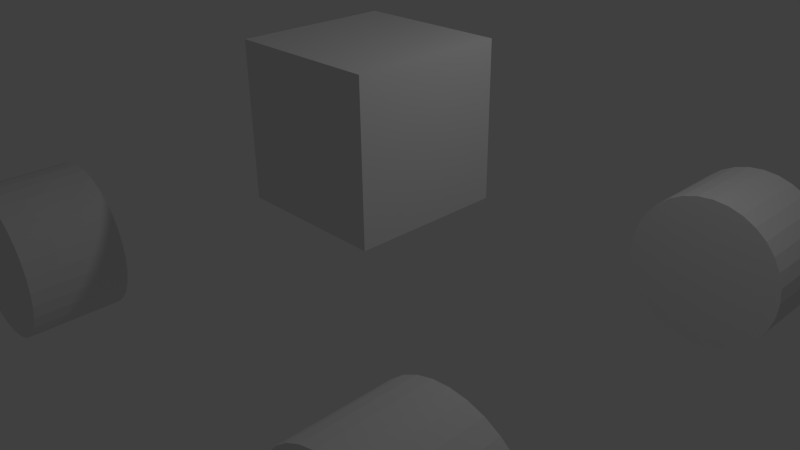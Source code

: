 # Source: basic_buggy2.blend  (saved by Blender 2.73.0; exported with 4.5.12 LTS)
import bpy
from mathutils import Matrix  # noqa: F401  (used for matrix-valued properties, if any)

bpy.ops.wm.read_factory_settings(use_empty=True)
scene = bpy.context.scene
scene.name = 'Scene'

# ---- collections
col_collection_1 = bpy.data.collections.new('Collection 1'); scene.collection.children.link(col_collection_1)

# ---- materials (node trees are filled in below, after node groups)
mat_material = bpy.data.materials.new('Material')
mat_material.alpha_threshold = 0.0
mat_material.use_transparent_shadow = False
mat_material.roughness = 0.5
mat_material.line_color = (0.0, 0.0, 0.0, 1.0)

# ---- material node trees

# ---- world
world_world = bpy.data.worlds.new('World'); scene.world = world_world
world_world.color = (0.05088, 0.05088, 0.05088)
world_world.use_sun_shadow = False
world_world.sun_shadow_jitter_overblur = 0.0
world_world.cycles.sampling_method = 'MANUAL'
world_world.cycles.sample_map_resolution = 256

# ---- cameras
cam_camera = bpy.data.cameras.new('Camera')
cam_camera.clip_end = 100.0
cam_camera.lens = 35.0
cam_camera.sensor_width = 32.0
cam_camera.sensor_height = 18.0
cam_camera.ortho_scale = 7.314
cam_camera.dof.focus_distance = 0.0
cam_camera.dof.aperture_fstop = 128.0

# ---- lights
light_lamp = bpy.data.lights.new('Lamp', 'POINT')
light_lamp.transmission_factor = 0.0
light_lamp.cutoff_distance = 30.0
light_lamp.energy = 100.0
light_lamp.shadow_buffer_clip_start = 1.001
light_lamp.shadow_soft_size = 0.1
light_lamp.shadow_maximum_resolution = 0.006
light_lamp.use_absolute_resolution = True
light_lamp.cycles.use_multiple_importance_sampling = False

# ---- meshes
me_cylinder = bpy.data.meshes.new('Cylinder')
me_cylinder.from_pydata([(-1.974, 2.426, -0.006302), (-1.968, 3.668, 0.006302), (-1.993, 2.425, 0.1888), (-1.988, 3.668, 0.2014), (-2.05, 2.424, 0.3764), (-2.044, 3.667, 0.389), (-2.142, 2.424, 0.5493), (-2.137, 3.667, 0.5619), (-2.267, 2.424, 0.7008), (-2.261, 3.667, 0.7134), (-2.418, 2.424, 0.8252), (-2.413, 3.667, 0.8378), (-2.591, 2.425, 0.9176), (-2.586, 3.667, 0.9302), (-2.779, 2.425, 0.9745), (-2.773, 3.668, 0.9871), (-2.974, 2.426, 0.9937), (-2.968, 3.669, 1.006), (-3.169, 2.427, 0.9745), (-3.163, 3.67, 0.9871), (-3.356, 2.428, 0.9176), (-3.351, 3.671, 0.9302), (-3.529, 2.429, 0.8252), (-3.524, 3.672, 0.8378), (-3.681, 2.43, 0.7008), (-3.675, 3.673, 0.7134), (-3.805, 2.431, 0.5493), (-3.8, 3.674, 0.5619), (-3.898, 2.432, 0.3764), (-3.892, 3.675, 0.389), (-3.954, 2.433, 0.1888), (-3.949, 3.676, 0.2014), (-3.974, 2.434, -0.006302), (-3.968, 3.677, 0.006302), (-3.954, 2.435, -0.2014), (-3.949, 3.678, -0.1888), (-3.898, 2.435, -0.389), (-3.892, 3.678, -0.3764), (-3.805, 2.436, -0.5619), (-3.8, 3.678, -0.5493), (-3.681, 2.436, -0.7134), (-3.675, 3.678, -0.7008), (-3.529, 2.436, -0.8378), (-3.524, 3.678, -0.8252), (-3.356, 2.435, -0.9302), (-3.351, 3.678, -0.9176), (-3.169, 2.435, -0.9871), (-3.163, 3.677, -0.9745), (-2.974, 2.434, -1.006), (-2.968, 3.677, -0.9937), (-2.779, 2.433, -0.9871), (-2.773, 3.676, -0.9745), (-2.591, 2.432, -0.9302), (-2.586, 3.675, -0.9176), (-2.418, 2.431, -0.8378), (-2.413, 3.674, -0.8252), (-2.267, 2.43, -0.7134), (-2.261, 3.672, -0.7008), (-2.142, 2.428, -0.5619), (-2.137, 3.671, -0.5493), (-2.05, 2.427, -0.389), (-2.044, 3.67, -0.3764), (-1.993, 2.426, -0.2014), (-1.988, 3.669, -0.1888), (4.182, 2.533, -0.006302), (4.188, 3.775, 0.006302), (4.163, 2.532, 0.1888), (4.169, 3.775, 0.2014), (4.106, 2.531, 0.3764), (4.112, 3.774, 0.389), (4.014, 2.531, 0.5493), (4.019, 3.774, 0.5619), (3.89, 2.531, 0.7008), (3.895, 3.774, 0.7134), (3.738, 2.531, 0.8252), (3.743, 3.774, 0.8378), (3.565, 2.532, 0.9176), (3.57, 3.774, 0.9302), (3.378, 2.532, 0.9745), (3.383, 3.775, 0.9871), (3.182, 2.533, 0.9937), (3.188, 3.776, 1.006), (2.987, 2.534, 0.9745), (2.993, 3.777, 0.9871), (2.8, 2.535, 0.9176), (2.805, 3.778, 0.9302), (2.627, 2.536, 0.8252), (2.632, 3.779, 0.8378), (2.475, 2.537, 0.7008), (2.481, 3.78, 0.7134), (2.351, 2.538, 0.5493), (2.356, 3.781, 0.5619), (2.259, 2.539, 0.3764), (2.264, 3.782, 0.389), (2.202, 2.54, 0.1888), (2.207, 3.783, 0.2014), (2.182, 2.541, -0.006302), (2.188, 3.784, 0.006302), (2.202, 2.542, -0.2014), (2.207, 3.785, -0.1888), (2.259, 2.542, -0.389), (2.264, 3.785, -0.3764), (2.351, 2.543, -0.5619), (2.356, 3.786, -0.5493), (2.475, 2.543, -0.7134), (2.481, 3.786, -0.7008), (2.627, 2.543, -0.8378), (2.632, 3.785, -0.8252), (2.8, 2.542, -0.9302), (2.805, 3.785, -0.9176), (2.987, 2.542, -0.9871), (2.993, 3.784, -0.9745), (3.182, 2.541, -1.006), (3.188, 3.784, -0.9937), (3.378, 2.54, -0.9871), (3.383, 3.783, -0.9745), (3.565, 2.539, -0.9302), (3.571, 3.782, -0.9176), (3.738, 2.538, -0.8378), (3.743, 3.781, -0.8252), (3.89, 2.537, -0.7134), (3.895, 3.779, -0.7008), (4.014, 2.536, -0.5619), (4.019, 3.778, -0.5493), (4.106, 2.534, -0.389), (4.112, 3.777, -0.3764), (4.163, 2.534, -0.2014), (4.169, 3.776, -0.1888), (4.53, -3.543, -0.006302), (4.536, -2.3, 0.006302), (4.511, -3.544, 0.1888), (4.517, -2.301, 0.2014), (4.454, -3.544, 0.3764), (4.46, -2.302, 0.389), (4.362, -3.545, 0.5493), (4.367, -2.302, 0.5619), (4.237, -3.545, 0.7008), (4.243, -2.302, 0.7134), (4.086, -3.544, 0.8252), (4.091, -2.302, 0.8378), (3.913, -3.544, 0.9176), (3.918, -2.301, 0.9302), (3.725, -3.544, 0.9745), (3.731, -2.301, 0.9871), (3.53, -3.543, 0.9937), (3.536, -2.3, 1.006), (3.335, -3.542, 0.9745), (3.341, -2.299, 0.9871), (3.148, -3.541, 0.9176), (3.153, -2.298, 0.9302), (2.975, -3.54, 0.8252), (2.98, -2.297, 0.8378), (2.823, -3.539, 0.7008), (2.829, -2.296, 0.7134), (2.699, -3.537, 0.5493), (2.704, -2.295, 0.5619), (2.607, -3.536, 0.3764), (2.612, -2.294, 0.389), (2.55, -3.535, 0.1888), (2.555, -2.293, 0.2014), (2.53, -3.535, -0.006302), (2.536, -2.292, 0.006302), (2.55, -3.534, -0.2014), (2.555, -2.291, -0.1888), (2.607, -3.533, -0.389), (2.612, -2.291, -0.3764), (2.699, -3.533, -0.5619), (2.704, -2.29, -0.5493), (2.823, -3.533, -0.7134), (2.829, -2.29, -0.7008), (2.975, -3.533, -0.8378), (2.98, -2.29, -0.8252), (3.148, -3.534, -0.9302), (3.153, -2.291, -0.9176), (3.335, -3.534, -0.9871), (3.341, -2.291, -0.9745), (3.53, -3.535, -1.006), (3.536, -2.292, -0.9937), (3.725, -3.536, -0.9871), (3.731, -2.293, -0.9745), (3.913, -3.537, -0.9302), (3.918, -2.294, -0.9176), (4.086, -3.538, -0.8378), (4.091, -2.295, -0.8252), (4.237, -3.539, -0.7134), (4.243, -2.296, -0.7008), (4.362, -3.54, -0.5619), (4.367, -2.298, -0.5493), (4.454, -3.541, -0.389), (4.46, -2.299, -0.3764), (4.511, -3.542, -0.2014), (4.517, -2.3, -0.1888), (-2.134, -3.597, -0.006302), (-2.129, -2.354, 0.006302), (-2.154, -3.597, 0.1888), (-2.148, -2.355, 0.2014), (-2.21, -3.598, 0.3764), (-2.205, -2.355, 0.389), (-2.303, -3.598, 0.5493), (-2.297, -2.355, 0.5619), (-2.427, -3.598, 0.7008), (-2.422, -2.355, 0.7134), (-2.579, -3.598, 0.8252), (-2.573, -2.355, 0.8378), (-2.752, -3.598, 0.9176), (-2.746, -2.355, 0.9302), (-2.939, -3.597, 0.9745), (-2.934, -2.354, 0.9871), (-3.134, -3.596, 0.9937), (-3.129, -2.354, 1.006), (-3.329, -3.595, 0.9745), (-3.324, -2.353, 0.9871), (-3.517, -3.594, 0.9176), (-3.512, -2.352, 0.9302), (-3.69, -3.593, 0.8252), (-3.684, -2.35, 0.8378), (-3.841, -3.592, 0.7008), (-3.836, -2.349, 0.7134), (-3.966, -3.591, 0.5493), (-3.96, -2.348, 0.5619), (-4.058, -3.59, 0.3764), (-4.053, -2.347, 0.389), (-4.115, -3.589, 0.1888), (-4.11, -2.346, 0.2014), (-4.134, -3.588, -0.006302), (-4.129, -2.345, 0.006302), (-4.115, -3.587, -0.2014), (-4.11, -2.345, -0.1888), (-4.058, -3.587, -0.389), (-4.053, -2.344, -0.3764), (-3.966, -3.587, -0.5619), (-3.96, -2.344, -0.5493), (-3.841, -3.587, -0.7134), (-3.836, -2.344, -0.7008), (-3.69, -3.587, -0.8378), (-3.684, -2.344, -0.8252), (-3.517, -3.587, -0.9302), (-3.512, -2.344, -0.9176), (-3.329, -3.588, -0.9871), (-3.324, -2.345, -0.9745), (-3.134, -3.588, -1.006), (-3.129, -2.346, -0.9937), (-2.939, -3.589, -0.9871), (-2.934, -2.347, -0.9745), (-2.752, -3.59, -0.9302), (-2.746, -2.348, -0.9176), (-2.579, -3.592, -0.8378), (-2.573, -2.349, -0.8252), (-2.427, -3.593, -0.7134), (-2.422, -2.35, -0.7008), (-2.303, -3.594, -0.5619), (-2.297, -2.351, -0.5493), (-2.21, -3.595, -0.389), (-2.205, -2.352, -0.3764), (-2.153, -3.596, -0.2014), (-2.148, -2.353, -0.1888), (1.0, 1.0, 0.7975), (1.0, -1.0, 0.7975), (-1.0, -1.0, 0.7975), (-1.0, 1.0, 0.7975), (1.0, 1.0, 2.797), (1.0, -1.0, 2.797), (-1.0, -1.0, 2.797), (-1.0, 1.0, 2.797)], [], [(0, 1, 3, 2), (2, 3, 5, 4), (4, 5, 7, 6), (6, 7, 9, 8), (8, 9, 11, 10), (10, 11, 13, 12), (12, 13, 15, 14), (14, 15, 17, 16), (16, 17, 19, 18), (18, 19, 21, 20), (20, 21, 23, 22), (22, 23, 25, 24), (24, 25, 27, 26), (26, 27, 29, 28), (28, 29, 31, 30), (30, 31, 33, 32), (32, 33, 35, 34), (34, 35, 37, 36), (36, 37, 39, 38), (38, 39, 41, 40), (40, 41, 43, 42), (42, 43, 45, 44), (44, 45, 47, 46), (46, 47, 49, 48), (48, 49, 51, 50), (50, 51, 53, 52), (52, 53, 55, 54), (54, 55, 57, 56), (56, 57, 59, 58), (58, 59, 61, 60), (3, 1, 63, 61, 59, 57, 55, 53, 51, 49, 47, 45, 43, 41, 39, 37, 35, 33, 31, 29, 27, 25, 23, 21, 19, 17, 15, 13, 11, 9, 7, 5), (62, 63, 1, 0), (60, 61, 63, 62), (0, 2, 4, 6, 8, 10, 12, 14, 16, 18, 20, 22, 24, 26, 28, 30, 32, 34, 36, 38, 40, 42, 44, 46, 48, 50, 52, 54, 56, 58, 60, 62), (64, 65, 67, 66), (66, 67, 69, 68), (68, 69, 71, 70), (70, 71, 73, 72), (72, 73, 75, 74), (74, 75, 77, 76), (76, 77, 79, 78), (78, 79, 81, 80), (80, 81, 83, 82), (82, 83, 85, 84), (84, 85, 87, 86), (86, 87, 89, 88), (88, 89, 91, 90), (90, 91, 93, 92), (92, 93, 95, 94), (94, 95, 97, 96), (96, 97, 99, 98), (98, 99, 101, 100), (100, 101, 103, 102), (102, 103, 105, 104), (104, 105, 107, 106), (106, 107, 109, 108), (108, 109, 111, 110), (110, 111, 113, 112), (112, 113, 115, 114), (114, 115, 117, 116), (116, 117, 119, 118), (118, 119, 121, 120), (120, 121, 123, 122), (122, 123, 125, 124), (67, 65, 127, 125, 123, 121, 119, 117, 115, 113, 111, 109, 107, 105, 103, 101, 99, 97, 95, 93, 91, 89, 87, 85, 83, 81, 79, 77, 75, 73, 71, 69), (126, 127, 65, 64), (124, 125, 127, 126), (64, 66, 68, 70, 72, 74, 76, 78, 80, 82, 84, 86, 88, 90, 92, 94, 96, 98, 100, 102, 104, 106, 108, 110, 112, 114, 116, 118, 120, 122, 124, 126), (128, 129, 131, 130), (130, 131, 133, 132), (132, 133, 135, 134), (134, 135, 137, 136), (136, 137, 139, 138), (138, 139, 141, 140), (140, 141, 143, 142), (142, 143, 145, 144), (144, 145, 147, 146), (146, 147, 149, 148), (148, 149, 151, 150), (150, 151, 153, 152), (152, 153, 155, 154), (154, 155, 157, 156), (156, 157, 159, 158), (158, 159, 161, 160), (160, 161, 163, 162), (162, 163, 165, 164), (164, 165, 167, 166), (166, 167, 169, 168), (168, 169, 171, 170), (170, 171, 173, 172), (172, 173, 175, 174), (174, 175, 177, 176), (176, 177, 179, 178), (178, 179, 181, 180), (180, 181, 183, 182), (182, 183, 185, 184), (184, 185, 187, 186), (186, 187, 189, 188), (131, 129, 191, 189, 187, 185, 183, 181, 179, 177, 175, 173, 171, 169, 167, 165, 163, 161, 159, 157, 155, 153, 151, 149, 147, 145, 143, 141, 139, 137, 135, 133), (190, 191, 129, 128), (188, 189, 191, 190), (128, 130, 132, 134, 136, 138, 140, 142, 144, 146, 148, 150, 152, 154, 156, 158, 160, 162, 164, 166, 168, 170, 172, 174, 176, 178, 180, 182, 184, 186, 188, 190), (192, 193, 195, 194), (194, 195, 197, 196), (196, 197, 199, 198), (198, 199, 201, 200), (200, 201, 203, 202), (202, 203, 205, 204), (204, 205, 207, 206), (206, 207, 209, 208), (208, 209, 211, 210), (210, 211, 213, 212), (212, 213, 215, 214), (214, 215, 217, 216), (216, 217, 219, 218), (218, 219, 221, 220), (220, 221, 223, 222), (222, 223, 225, 224), (224, 225, 227, 226), (226, 227, 229, 228), (228, 229, 231, 230), (230, 231, 233, 232), (232, 233, 235, 234), (234, 235, 237, 236), (236, 237, 239, 238), (238, 239, 241, 240), (240, 241, 243, 242), (242, 243, 245, 244), (244, 245, 247, 246), (246, 247, 249, 248), (248, 249, 251, 250), (250, 251, 253, 252), (195, 193, 255, 253, 251, 249, 247, 245, 243, 241, 239, 237, 235, 233, 231, 229, 227, 225, 223, 221, 219, 217, 215, 213, 211, 209, 207, 205, 203, 201, 199, 197), (254, 255, 193, 192), (252, 253, 255, 254), (192, 194, 196, 198, 200, 202, 204, 206, 208, 210, 212, 214, 216, 218, 220, 222, 224, 226, 228, 230, 232, 234, 236, 238, 240, 242, 244, 246, 248, 250, 252, 254), (256, 257, 258, 259), (260, 263, 262, 261), (256, 260, 261, 257), (257, 261, 262, 258), (258, 262, 263, 259), (260, 256, 259, 263)])
me_cylinder.materials.append(mat_material)
me_cylinder.use_remesh_preserve_volume = False
me_cylinder.use_remesh_preserve_attributes = False
me_cylinder.use_mirror_vertex_groups = False
me_cylinder.update()
arm_armature_003 = bpy.data.armatures.new('Armature.003')  # bones are not reproduced

# ---- objects
ob_armature = bpy.data.objects.new('Armature', arm_armature_003)
ob_cylinder = bpy.data.objects.new('Cylinder', me_cylinder)
ob_lamp = bpy.data.objects.new('Lamp', light_lamp)
ob_camera = bpy.data.objects.new('Camera', cam_camera)

# ---- transforms, parenting, visibility, modifiers, constraints
ob_armature.location = (0.004016, -0.02677, 1.765)
ob_armature.lineart.crease_threshold = 0.0
ob_cylinder.parent = ob_armature
ob_cylinder.matrix_parent_inverse = Matrix(((1.0, 0.0, 0.0, -0.004016), (0.0, 1.0, 0.0, 0.02677), (0.0, 0.0, 1.0, -1.765), (0.0, 0.0, 0.0, 1.0)))
ob_cylinder.location = (0.0, 0.0, 0.0)
ob_cylinder.lineart.crease_threshold = 0.0
_vg = ob_cylinder.vertex_groups.new(name='Bone')
_vg = ob_cylinder.vertex_groups.new(name='Bone.001')
for _i, _w in zip([192, 193, 194, 195, 196, 197, 198, 199, 200, 201, 202, 203, 204, 205, 206, 207, 208, 209, 210, 211, 212, 213, 214, 215, 216, 217, 218, 219, 220, 221, 222, 223, 224, 225, 226, 227, 228, 229, 230, 231, 232, 233, 234, 235, 236, 237, 238, 239, 240, 241, 242, 243, 244, 245, 246, 247, 248, 249, 250, 251, 252, 253, 254, 255, 257, 258, 259, 260, 261, 262, 263], [1.0, 1.0, 1.0, 1.0, 1.0, 1.0, 1.0, 1.0, 1.0, 1.0, 1.0, 1.0, 1.0, 1.0, 1.0, 1.0, 1.0, 1.0, 1.0, 1.0, 1.0, 1.0, 1.0, 1.0, 1.0, 1.0, 1.0, 1.0, 1.0, 1.0, 1.0, 1.0, 1.0, 1.0, 1.0, 1.0, 1.0, 1.0, 1.0, 1.0, 1.0, 1.0, 1.0, 1.0, 1.0, 1.0, 1.0, 1.0, 1.0, 1.0, 1.0, 1.0, 1.0, 1.0, 1.0, 1.0, 1.0, 1.0, 1.0, 1.0, 1.0, 1.0, 1.0, 1.0, 0.06284, 0.9169, 0.0556, 0.00141, 0.1115, 0.7923, 0.1126]): _vg.add([_i], _w, 'REPLACE')
_vg = ob_cylinder.vertex_groups.new(name='Bone.002')
for _i, _w in zip([0, 1, 2, 3, 4, 5, 6, 7, 8, 9, 10, 11, 12, 13, 14, 15, 16, 17, 18, 19, 20, 21, 22, 23, 24, 25, 26, 27, 28, 29, 30, 31, 32, 33, 34, 35, 36, 37, 38, 39, 40, 41, 42, 43, 44, 45, 46, 47, 48, 49, 50, 51, 52, 53, 54, 55, 56, 57, 58, 59, 60, 61, 62, 63, 256, 258, 259, 260, 262, 263], [1.0, 1.0, 1.0, 1.0, 1.0, 1.0, 1.0, 1.0, 1.0, 1.0, 1.0, 1.0, 1.0, 1.0, 1.0, 1.0, 1.0, 1.0, 1.0, 1.0, 1.0, 1.0, 1.0, 1.0, 1.0, 1.0, 1.0, 1.0, 1.0, 1.0, 1.0, 1.0, 1.0, 1.0, 1.0, 1.0, 1.0, 1.0, 1.0, 1.0, 1.0, 1.0, 1.0, 1.0, 1.0, 1.0, 1.0, 1.0, 1.0, 1.0, 1.0, 1.0, 1.0, 1.0, 1.0, 1.0, 1.0, 1.0, 1.0, 1.0, 1.0, 1.0, 1.0, 1.0, 0.03, 0.02796, 0.8835, 0.09104, 0.09087, 0.7506]): _vg.add([_i], _w, 'REPLACE')
_vg = ob_cylinder.vertex_groups.new(name='Bone.003')
for _i, _w in zip([64, 65, 66, 67, 68, 69, 70, 71, 72, 73, 74, 75, 76, 77, 78, 79, 80, 81, 82, 83, 84, 85, 86, 87, 88, 89, 90, 91, 92, 93, 94, 95, 96, 97, 98, 99, 100, 101, 102, 103, 104, 105, 106, 107, 108, 109, 110, 111, 112, 113, 114, 115, 116, 117, 118, 119, 120, 121, 122, 123, 124, 125, 126, 127, 256, 257, 259, 260, 261, 262, 263], [1.0, 1.0, 1.0, 1.0, 1.0, 1.0, 1.0, 1.0, 1.0, 1.0, 1.0, 1.0, 1.0, 1.0, 1.0, 1.0, 1.0, 1.0, 1.0, 1.0, 1.0, 1.0, 1.0, 1.0, 1.0, 1.0, 1.0, 1.0, 1.0, 1.0, 1.0, 1.0, 1.0, 1.0, 1.0, 1.0, 1.0, 1.0, 1.0, 1.0, 1.0, 1.0, 1.0, 1.0, 1.0, 1.0, 1.0, 1.0, 1.0, 1.0, 1.0, 1.0, 1.0, 1.0, 1.0, 1.0, 1.0, 1.0, 1.0, 1.0, 1.0, 1.0, 1.0, 1.0, 0.9148, 0.0627, 0.05547, 0.7919, 0.1114, 0.001307, 0.1125]): _vg.add([_i], _w, 'REPLACE')
_vg = ob_cylinder.vertex_groups.new(name='Bone.004')
for _i, _w in zip([128, 129, 130, 131, 132, 133, 134, 135, 136, 137, 138, 139, 140, 141, 142, 143, 144, 145, 146, 147, 148, 149, 150, 151, 152, 153, 154, 155, 156, 157, 158, 159, 160, 161, 162, 163, 164, 165, 166, 167, 168, 169, 170, 171, 172, 173, 174, 175, 176, 177, 178, 179, 180, 181, 182, 183, 184, 185, 186, 187, 188, 189, 190, 191, 256, 257, 258, 260, 261, 262], [1.0, 1.0, 1.0, 1.0, 1.0, 1.0, 1.0, 1.0, 1.0, 1.0, 1.0, 1.0, 1.0, 1.0, 1.0, 1.0, 1.0, 1.0, 1.0, 1.0, 1.0, 1.0, 1.0, 1.0, 1.0, 1.0, 1.0, 1.0, 1.0, 1.0, 1.0, 1.0, 1.0, 1.0, 1.0, 1.0, 1.0, 1.0, 1.0, 1.0, 1.0, 1.0, 1.0, 1.0, 1.0, 1.0, 1.0, 1.0, 1.0, 1.0, 1.0, 1.0, 1.0, 1.0, 1.0, 1.0, 1.0, 1.0, 1.0, 1.0, 1.0, 1.0, 1.0, 1.0, 0.02871, 0.8682, 0.02671, 0.09132, 0.7533, 0.09115]): _vg.add([_i], _w, 'REPLACE')
_m = ob_cylinder.modifiers.new('Armature', 'ARMATURE')
_m = ob_cylinder.modifiers.new('Armature.001', 'ARMATURE')
_m.object = ob_armature
ob_lamp.location = (4.076, 1.005, 5.904)
ob_lamp.rotation_euler = (0.6503, 0.05522, 1.866)
ob_lamp.lock_rotations_4d = False
ob_lamp.empty_display_type = 'ARROWS'
ob_lamp.color = (0.0, 0.0, 0.0, 0.0)
ob_lamp.lineart.crease_threshold = 0.0
ob_camera.location = (7.481, -6.508, 5.344)
ob_camera.rotation_euler = (1.109, 0.01082, 0.8149)
ob_camera.lock_rotations_4d = False
ob_camera.empty_display_type = 'ARROWS'
ob_camera.color = (0.0, 0.0, 0.0, 0.0)
ob_camera.display_type = 'WIRE'
ob_camera.lineart.crease_threshold = 0.0

# ---- collection membership
col_collection_1.objects.link(ob_armature)
col_collection_1.objects.link(ob_cylinder)
col_collection_1.objects.link(ob_lamp)
col_collection_1.objects.link(ob_camera)

# ---- scene / render settings (as saved in the file)
scene.camera = ob_camera
scene.frame_start = 1; scene.frame_end = 250; scene.frame_set(1)
scene.render.engine = 'BLENDER_EEVEE_NEXT'
scene.render.resolution_percentage = 50
scene.render.dither_intensity = 0.0
scene.cycles.use_denoising = False
scene.cycles.samples = 10
scene.cycles.sampling_pattern = 'TABULATED_SOBOL'
scene.cycles.light_sampling_threshold = 0.0
scene.cycles.use_adaptive_sampling = False
scene.cycles.use_light_tree = False
scene.cycles.blur_glossy = 0.0
scene.cycles.pixel_filter_type = 'GAUSSIAN'
scene.cycles.sample_clamp_indirect = 0.0
scene.view_settings.view_transform = 'Standard'
bpy.context.view_layer.update()
